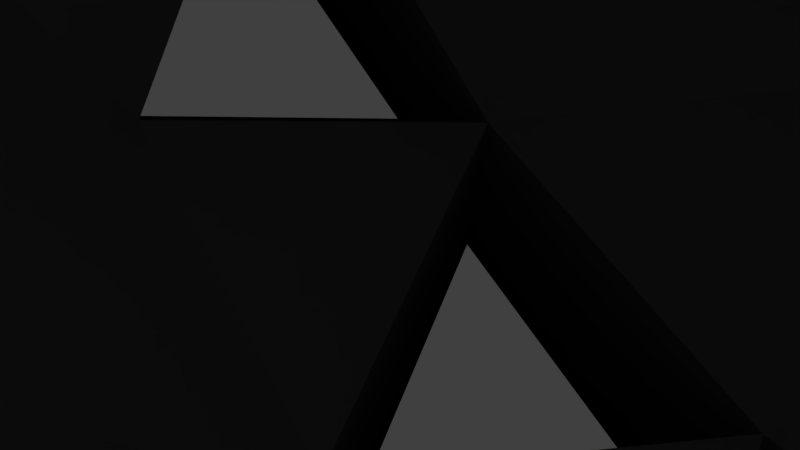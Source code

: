 # Source: sun.blend  (saved by Blender 2.77.0; exported with 4.5.12 LTS)
import bpy
from mathutils import Matrix  # noqa: F401  (used for matrix-valued properties, if any)

bpy.ops.wm.read_factory_settings(use_empty=True)
scene = bpy.context.scene
scene.name = 'Scene'

# ---- collections
col_collection_1 = bpy.data.collections.new('Collection 1'); scene.collection.children.link(col_collection_1)

# ---- world
world_world = bpy.data.worlds.new('World'); scene.world = world_world
world_world.color = (0.05088, 0.05088, 0.05088)
world_world.use_sun_shadow = False
world_world.sun_shadow_jitter_overblur = 0.0
world_world.cycles.sampling_method = 'MANUAL'

# ---- cameras
cam_camera = bpy.data.cameras.new('Camera')
cam_camera.clip_end = 100.0
cam_camera.lens = 35.0
cam_camera.sensor_width = 32.0
cam_camera.sensor_height = 18.0
cam_camera.ortho_scale = 7.314
cam_camera.dof.focus_distance = 0.0
cam_camera.dof.aperture_fstop = 128.0

# ---- lights
light_lamp = bpy.data.lights.new('Lamp', 'POINT')
light_lamp.transmission_factor = 0.0
light_lamp.cutoff_distance = 30.0
light_lamp.energy = 100.0
light_lamp.shadow_buffer_clip_start = 1.001
light_lamp.shadow_soft_size = 0.1
light_lamp.shadow_maximum_resolution = 0.006
light_lamp.use_absolute_resolution = True

# ---- meshes
me_icosphere = bpy.data.meshes.new('Icosphere')
me_icosphere.from_pydata([(-0.8655, 15.64, -35.21), (29.69, -6.562, -11.87), (-12.54, -20.28, -11.87), (-38.64, 15.64, -11.87), (-12.54, 51.56, -11.87), (29.69, 37.84, -11.87), (10.81, -20.28, 25.9), (-31.42, -6.562, 25.9), (-31.42, 37.84, 25.9), (10.81, 51.56, 25.9), (36.91, 15.64, 25.9), (-0.8655, 15.64, 49.25), (-7.726, -5.476, -28.91), (17.1, 2.59, -28.91), (10.24, -18.53, -15.19), (35.06, 15.64, -15.19), (17.1, 28.69, -28.91), (-23.07, 15.64, -28.91), (-29.93, -5.476, -15.19), (-7.726, 36.75, -28.91), (-29.93, 36.76, -15.19), (10.24, 49.81, -15.19), (39.3, 2.59, 7.017), (39.3, 28.69, 7.017), (-0.8655, -26.59, 7.017), (23.96, -18.53, 7.017), (-41.03, 2.59, 7.017), (-25.69, -18.53, 7.017), (-25.69, 49.81, 7.017), (-41.03, 28.69, 7.017), (23.96, 49.81, 7.017), (-0.8655, 57.87, 7.017), (28.2, -5.476, 29.22), (-11.97, -18.53, 29.22), (-36.79, 15.64, 29.22), (-11.97, 49.81, 29.22), (28.2, 36.76, 29.22), (5.995, -5.476, 42.94), (21.34, 15.64, 42.94), (-18.83, 2.59, 42.94), (-18.83, 28.69, 42.94), (5.995, 36.75, 42.94), (244.2, 938.4, -2349.0), (90.7, 1411.0, -2208.0), (646.0, 1230.0, -2208.0), (2292.0, -549.6, -784.7), (2412.0, -52.88, -858.9), (2507.0, -344.8, -362.2), (1026.0, -1469.0, 1747.0), (1416.0, -1138.0, 1821.0), (918.8, -1138.0, 2128.0), (-1924.0, -52.88, 1821.0), (-1804.0, -549.6, 1747.0), (-1522.0, -344.8, 2128.0), (-656.7, -889.3, 2348.0), (-503.2, -1362.0, 2041.0), (-101.3, -1070.0, 2348.0), (-2507.0, 678.1, 510.2), (-2507.0, 94.14, 510.2), (-2412.0, 386.1, 1007.0), (1974.0, -1362.0, 510.2), (2317.0, -889.3, 510.2), (2069.0, -1070.0, 1007.0), (-2093.0, 1411.0, -858.9), (-2287.0, 938.4, -784.7), (-2341.0, 1230.0, -362.2), (-925.3, 1466.0, -1967.0), (-1269.0, 993.9, -1967.0), (-1422.0, 1466.0, -1660.0), (1902.0, 386.1, -1660.0), (1501.0, 94.14, -1967.0), (1501.0, 678.1, -1967.0)], [], [(0, 13, 12), (1, 13, 15), (0, 12, 17), (0, 17, 19), (2, 14, 24), (3, 18, 26), (4, 20, 28), (5, 21, 30), (1, 22, 25), (2, 24, 27), (3, 26, 29), (4, 28, 31), (5, 30, 23), (7, 33, 39), (8, 34, 40), (9, 35, 41), (10, 36, 38), (38, 41, 11), (38, 36, 41), (36, 9, 41), (41, 40, 11), (41, 35, 40), (35, 8, 40), (40, 39, 11), (40, 34, 39), (39, 37, 11), (33, 6, 37), (37, 38, 11), (37, 32, 38), (32, 10, 38), (23, 36, 10), (23, 30, 36), (30, 9, 36), (31, 35, 9), (31, 28, 35), (28, 8, 35), (29, 34, 8), (26, 7, 34), (27, 33, 7), (27, 24, 33), (24, 6, 33), (25, 32, 6), (22, 10, 32), (30, 31, 9), (30, 21, 31), (21, 4, 31), (28, 29, 8), (28, 20, 29), (26, 27, 7), (26, 18, 27), (18, 2, 27), (24, 25, 6), (24, 14, 25), (14, 1, 25), (22, 23, 10), (22, 15, 23), (15, 5, 23), (16, 21, 5), (16, 19, 21), (19, 4, 21), (19, 20, 4), (17, 3, 20), (17, 18, 3), (17, 12, 18), (12, 2, 18), (15, 16, 5), (13, 0, 16), (12, 14, 2), (12, 13, 14), (13, 1, 14), (42, 43, 44), (19, 43, 42, 0), (16, 44, 43, 19), (0, 42, 44, 16), (45, 46, 47), (15, 46, 45, 1), (22, 47, 46, 15), (1, 45, 47, 22), (48, 49, 50), (32, 49, 48, 6), (37, 50, 49, 32), (6, 48, 50, 37), (51, 52, 53), (7, 52, 51, 34), (39, 53, 52, 7), (34, 51, 53, 39), (54, 55, 56), (33, 55, 54, 39), (37, 56, 55, 33), (39, 54, 56, 37), (57, 58, 59), (26, 58, 57, 29), (34, 59, 58, 26), (29, 57, 59, 34), (60, 61, 62), (22, 61, 60, 25), (32, 62, 61, 22), (25, 60, 62, 32), (63, 64, 65), (3, 64, 63, 20), (29, 65, 64, 3), (20, 63, 65, 29), (66, 67, 68), (17, 67, 66, 19), (20, 68, 67, 17), (19, 66, 68, 20), (69, 70, 71), (13, 70, 69, 15), (16, 71, 70, 13), (15, 69, 71, 16)])
me_icosphere.use_remesh_preserve_volume = False
me_icosphere.use_remesh_preserve_attributes = False
me_icosphere.use_mirror_vertex_groups = False
me_icosphere.update()

# ---- objects
ob_icosphere = bpy.data.objects.new('Icosphere', me_icosphere)
ob_lamp = bpy.data.objects.new('Lamp', light_lamp)
ob_camera = bpy.data.objects.new('Camera', cam_camera)

# ---- transforms, parenting, visibility, modifiers, constraints
ob_icosphere.location = (0.0, 0.0, 0.0)
ob_icosphere.lineart.crease_threshold = 0.0
ob_lamp.location = (4.076, 1.005, 5.904)
ob_lamp.rotation_euler = (0.6503, 0.05522, 1.866)
ob_lamp.lock_rotations_4d = False
ob_lamp.empty_display_type = 'ARROWS'
ob_lamp.color = (0.0, 0.0, 0.0, 0.0)
ob_lamp.lineart.crease_threshold = 0.0
ob_camera.location = (7.481, -6.508, 5.344)
ob_camera.rotation_euler = (1.109, 0.01082, 0.8149)
ob_camera.lock_rotations_4d = False
ob_camera.empty_display_type = 'ARROWS'
ob_camera.color = (0.0, 0.0, 0.0, 0.0)
ob_camera.display_type = 'WIRE'
ob_camera.lineart.crease_threshold = 0.0

# ---- collection membership
col_collection_1.objects.link(ob_icosphere)
col_collection_1.objects.link(ob_lamp)
col_collection_1.objects.link(ob_camera)

# ---- scene / render settings (as saved in the file)
scene.camera = ob_camera
scene.frame_start = 1; scene.frame_end = 180; scene.frame_set(180)
scene.render.engine = 'BLENDER_EEVEE_NEXT'
scene.render.resolution_percentage = 50
scene.render.dither_intensity = 0.0
scene.cycles.use_denoising = False
scene.cycles.samples = 128
scene.cycles.sampling_pattern = 'TABULATED_SOBOL'
scene.cycles.light_sampling_threshold = 0.0
scene.cycles.use_adaptive_sampling = False
scene.cycles.use_light_tree = False
scene.cycles.blur_glossy = 0.0
scene.cycles.sample_clamp_indirect = 0.0
scene.view_settings.view_transform = 'Standard'
bpy.context.view_layer.update()

